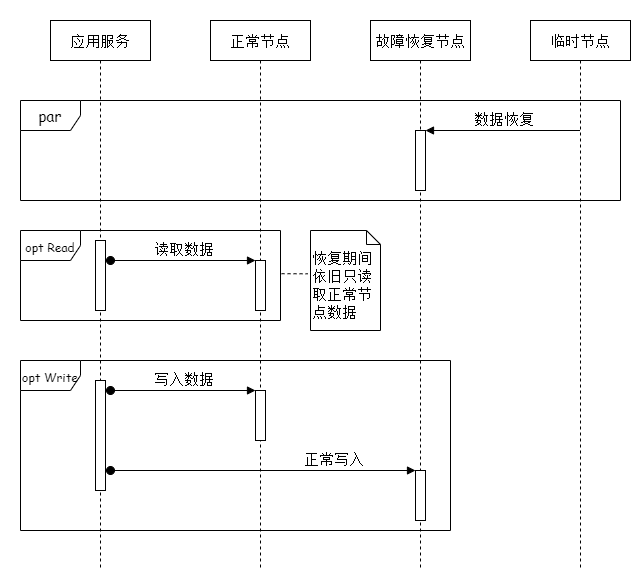

The diagram above was exported from draw.io. Its source (the exported page's mxGraphModel, read from the mxfile embedded in the PNG):
<mxGraphModel dx="1091" dy="781" grid="1" gridSize="10" guides="1" tooltips="1" connect="1" arrows="1" fold="1" page="1" pageScale="1" pageWidth="850" pageHeight="1100" math="0" shadow="0">
  <root>
    <mxCell id="0" />
    <mxCell id="1" parent="0" />
    <mxCell id="24" value="" style="rounded=0;whiteSpace=wrap;html=1;fontFamily=Comic Sans MS;fontSize=15;strokeColor=none;" parent="1" vertex="1">
      <mxGeometry x="40" width="640" height="580" as="geometry" />
    </mxCell>
    <mxCell id="11" value="&lt;font style=&quot;font-size: 12px&quot;&gt;opt Read&lt;/font&gt;" style="shape=umlFrame;whiteSpace=wrap;html=1;fontFamily=Comic Sans MS;fontSize=15;" parent="1" vertex="1">
      <mxGeometry x="60" y="230" width="260" height="90" as="geometry" />
    </mxCell>
    <mxCell id="23" value="&lt;font style=&quot;font-size: 15px&quot;&gt;par&lt;/font&gt;" style="shape=umlFrame;whiteSpace=wrap;html=1;fontFamily=Comic Sans MS;fontSize=15;" parent="1" vertex="1">
      <mxGeometry x="60" y="100" width="600" height="100" as="geometry" />
    </mxCell>
    <mxCell id="20" value="&lt;font style=&quot;font-size: 12px&quot;&gt;opt Write&lt;/font&gt;" style="shape=umlFrame;whiteSpace=wrap;html=1;fontFamily=Comic Sans MS;fontSize=15;" parent="1" vertex="1">
      <mxGeometry x="60" y="360" width="430" height="170" as="geometry" />
    </mxCell>
    <mxCell id="2" value="应用服务" style="shape=umlLifeline;perimeter=lifelinePerimeter;whiteSpace=wrap;html=1;container=1;collapsible=0;recursiveResize=0;outlineConnect=0;fontFamily=Comic Sans MS;fontSize=15;" parent="1" vertex="1">
      <mxGeometry x="90" y="20" width="100" height="550" as="geometry" />
    </mxCell>
    <mxCell id="25" value="" style="html=1;points=[];perimeter=orthogonalPerimeter;" vertex="1" parent="2">
      <mxGeometry x="45" y="360" width="10" height="110" as="geometry" />
    </mxCell>
    <mxCell id="26" value="" style="html=1;points=[];perimeter=orthogonalPerimeter;" vertex="1" parent="2">
      <mxGeometry x="45" y="220" width="10" height="70" as="geometry" />
    </mxCell>
    <mxCell id="3" value="正常节点" style="shape=umlLifeline;perimeter=lifelinePerimeter;whiteSpace=wrap;html=1;container=1;collapsible=0;recursiveResize=0;outlineConnect=0;fontFamily=Comic Sans MS;fontSize=15;" parent="1" vertex="1">
      <mxGeometry x="250" y="20" width="100" height="550" as="geometry" />
    </mxCell>
    <mxCell id="9" value="" style="html=1;points=[];perimeter=orthogonalPerimeter;fontFamily=Comic Sans MS;fontSize=15;" parent="3" vertex="1">
      <mxGeometry x="45" y="240" width="10" height="50" as="geometry" />
    </mxCell>
    <mxCell id="16" value="" style="html=1;points=[];perimeter=orthogonalPerimeter;fontFamily=Comic Sans MS;fontSize=15;" parent="3" vertex="1">
      <mxGeometry x="45" y="370" width="10" height="50" as="geometry" />
    </mxCell>
    <mxCell id="4" value="故障恢复节点" style="shape=umlLifeline;perimeter=lifelinePerimeter;whiteSpace=wrap;html=1;container=1;collapsible=0;recursiveResize=0;outlineConnect=0;fontFamily=Comic Sans MS;fontSize=15;" parent="1" vertex="1">
      <mxGeometry x="410" y="20" width="100" height="550" as="geometry" />
    </mxCell>
    <mxCell id="6" value="" style="html=1;points=[];perimeter=orthogonalPerimeter;fontFamily=Comic Sans MS;fontSize=15;" parent="4" vertex="1">
      <mxGeometry x="45" y="110" width="10" height="60" as="geometry" />
    </mxCell>
    <mxCell id="18" value="" style="html=1;points=[];perimeter=orthogonalPerimeter;fontFamily=Comic Sans MS;fontSize=15;" parent="4" vertex="1">
      <mxGeometry x="45" y="450" width="10" height="50" as="geometry" />
    </mxCell>
    <mxCell id="5" value="临时节点" style="shape=umlLifeline;perimeter=lifelinePerimeter;whiteSpace=wrap;html=1;container=1;collapsible=0;recursiveResize=0;outlineConnect=0;fontFamily=Comic Sans MS;fontSize=15;" parent="1" vertex="1">
      <mxGeometry x="570" y="20" width="100" height="550" as="geometry" />
    </mxCell>
    <mxCell id="7" value="数据恢复" style="html=1;verticalAlign=bottom;endArrow=block;entryX=1;entryY=0;fontFamily=Comic Sans MS;fontSize=15;" parent="1" source="5" target="6" edge="1">
      <mxGeometry relative="1" as="geometry">
        <mxPoint x="525" y="230" as="sourcePoint" />
      </mxGeometry>
    </mxCell>
    <mxCell id="10" value="读取数据" style="html=1;verticalAlign=bottom;startArrow=oval;endArrow=block;startSize=8;fontFamily=Comic Sans MS;fontSize=15;" parent="1" edge="1">
      <mxGeometry relative="1" as="geometry">
        <mxPoint x="150" y="260" as="sourcePoint" />
        <mxPoint x="295" y="260" as="targetPoint" />
      </mxGeometry>
    </mxCell>
    <mxCell id="14" value="&lt;br style=&quot;font-size: 15px;&quot;&gt;恢复期间依旧只读取正常节点数据" style="shape=note;whiteSpace=wrap;html=1;size=14;verticalAlign=top;align=left;spacingTop=-6;fontFamily=Comic Sans MS;fontSize=15;" parent="1" vertex="1">
      <mxGeometry x="350" y="230" width="70" height="100" as="geometry" />
    </mxCell>
    <mxCell id="15" value="" style="endArrow=none;dashed=1;html=1;exitX=1.004;exitY=0.48;exitDx=0;exitDy=0;exitPerimeter=0;entryX=-0.037;entryY=0.433;entryDx=0;entryDy=0;entryPerimeter=0;fontFamily=Comic Sans MS;fontSize=15;" parent="1" source="11" target="14" edge="1">
      <mxGeometry width="50" height="50" relative="1" as="geometry">
        <mxPoint x="360" y="420" as="sourcePoint" />
        <mxPoint x="410" y="370" as="targetPoint" />
      </mxGeometry>
    </mxCell>
    <mxCell id="19" value="正常写入" style="html=1;verticalAlign=bottom;startArrow=oval;endArrow=block;startSize=8;fontFamily=Comic Sans MS;fontSize=15;" parent="1" target="18" edge="1">
      <mxGeometry x="0.462" relative="1" as="geometry">
        <mxPoint x="150" y="470" as="sourcePoint" />
        <mxPoint as="offset" />
      </mxGeometry>
    </mxCell>
    <mxCell id="17" value="写入数据" style="html=1;verticalAlign=bottom;startArrow=oval;endArrow=block;startSize=8;fontFamily=Comic Sans MS;fontSize=15;" parent="1" target="16" edge="1">
      <mxGeometry relative="1" as="geometry">
        <mxPoint x="150" y="390" as="sourcePoint" />
      </mxGeometry>
    </mxCell>
  </root>
</mxGraphModel>